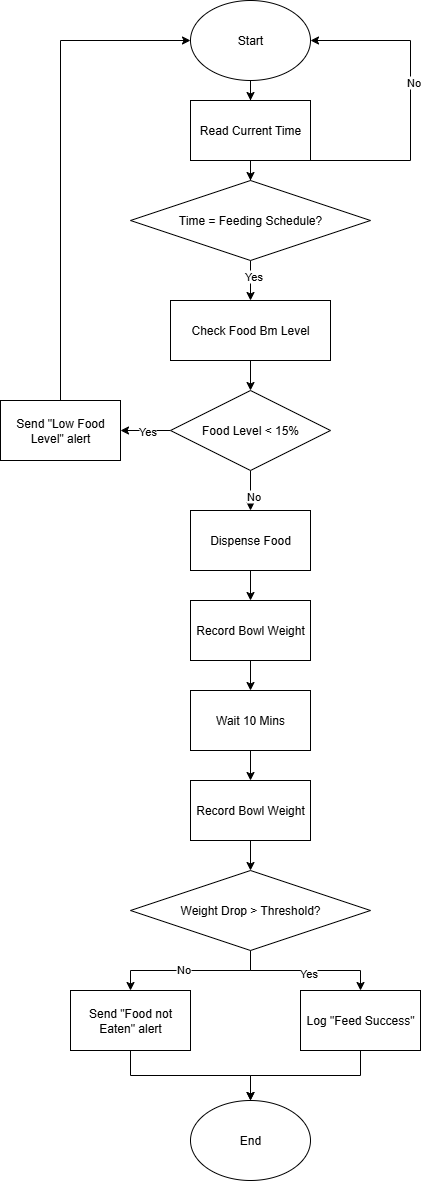

The diagram above was exported from draw.io. Its source (the exported page's mxGraphModel, read from the mxfile embedded in the PNG):
<mxGraphModel dx="2009" dy="439" grid="1" gridSize="10" guides="1" tooltips="1" connect="1" arrows="1" fold="1" page="1" pageScale="1" pageWidth="850" pageHeight="1100" math="0" shadow="0">
  <root>
    <mxCell id="0" />
    <mxCell id="1" parent="0" />
    <mxCell id="vgbTzSenKX71BNy12q-t-5" style="edgeStyle=orthogonalEdgeStyle;rounded=0;orthogonalLoop=1;jettySize=auto;html=1;entryX=0.5;entryY=0;entryDx=0;entryDy=0;" edge="1" parent="1" source="vgbTzSenKX71BNy12q-t-1" target="vgbTzSenKX71BNy12q-t-2">
      <mxGeometry relative="1" as="geometry" />
    </mxCell>
    <mxCell id="vgbTzSenKX71BNy12q-t-1" value="Start" style="ellipse;whiteSpace=wrap;html=1;" vertex="1" parent="1">
      <mxGeometry x="180" y="50" width="120" height="80" as="geometry" />
    </mxCell>
    <mxCell id="vgbTzSenKX71BNy12q-t-6" style="edgeStyle=orthogonalEdgeStyle;rounded=0;orthogonalLoop=1;jettySize=auto;html=1;entryX=0.5;entryY=0;entryDx=0;entryDy=0;" edge="1" parent="1" source="vgbTzSenKX71BNy12q-t-2" target="vgbTzSenKX71BNy12q-t-3">
      <mxGeometry relative="1" as="geometry" />
    </mxCell>
    <mxCell id="vgbTzSenKX71BNy12q-t-10" style="edgeStyle=orthogonalEdgeStyle;rounded=0;orthogonalLoop=1;jettySize=auto;html=1;entryX=1;entryY=0.5;entryDx=0;entryDy=0;" edge="1" parent="1" source="vgbTzSenKX71BNy12q-t-2" target="vgbTzSenKX71BNy12q-t-1">
      <mxGeometry relative="1" as="geometry">
        <Array as="points">
          <mxPoint x="400" y="210" />
          <mxPoint x="400" y="90" />
        </Array>
      </mxGeometry>
    </mxCell>
    <mxCell id="vgbTzSenKX71BNy12q-t-11" value="No" style="edgeLabel;html=1;align=center;verticalAlign=middle;resizable=0;points=[];" vertex="1" connectable="0" parent="vgbTzSenKX71BNy12q-t-10">
      <mxGeometry x="0.1188" y="-2" relative="1" as="geometry">
        <mxPoint as="offset" />
      </mxGeometry>
    </mxCell>
    <mxCell id="vgbTzSenKX71BNy12q-t-2" value="Read Current Time" style="rounded=0;whiteSpace=wrap;html=1;" vertex="1" parent="1">
      <mxGeometry x="180" y="150" width="120" height="60" as="geometry" />
    </mxCell>
    <mxCell id="vgbTzSenKX71BNy12q-t-8" style="edgeStyle=orthogonalEdgeStyle;rounded=0;orthogonalLoop=1;jettySize=auto;html=1;entryX=0.5;entryY=0;entryDx=0;entryDy=0;" edge="1" parent="1" source="vgbTzSenKX71BNy12q-t-3" target="vgbTzSenKX71BNy12q-t-7">
      <mxGeometry relative="1" as="geometry" />
    </mxCell>
    <mxCell id="vgbTzSenKX71BNy12q-t-9" value="Yes" style="edgeLabel;html=1;align=center;verticalAlign=middle;resizable=0;points=[];" vertex="1" connectable="0" parent="vgbTzSenKX71BNy12q-t-8">
      <mxGeometry x="-0.2667" y="2" relative="1" as="geometry">
        <mxPoint as="offset" />
      </mxGeometry>
    </mxCell>
    <mxCell id="vgbTzSenKX71BNy12q-t-3" value="Time = Feeding Schedule?" style="rhombus;whiteSpace=wrap;html=1;" vertex="1" parent="1">
      <mxGeometry x="120" y="230" width="240" height="80" as="geometry" />
    </mxCell>
    <mxCell id="vgbTzSenKX71BNy12q-t-14" style="edgeStyle=orthogonalEdgeStyle;rounded=0;orthogonalLoop=1;jettySize=auto;html=1;entryX=0.5;entryY=0;entryDx=0;entryDy=0;" edge="1" parent="1" source="vgbTzSenKX71BNy12q-t-7" target="vgbTzSenKX71BNy12q-t-13">
      <mxGeometry relative="1" as="geometry" />
    </mxCell>
    <mxCell id="vgbTzSenKX71BNy12q-t-7" value="Check Food Bm Level" style="rounded=0;whiteSpace=wrap;html=1;" vertex="1" parent="1">
      <mxGeometry x="160" y="350" width="160" height="60" as="geometry" />
    </mxCell>
    <mxCell id="vgbTzSenKX71BNy12q-t-16" style="edgeStyle=orthogonalEdgeStyle;rounded=0;orthogonalLoop=1;jettySize=auto;html=1;entryX=1;entryY=0.5;entryDx=0;entryDy=0;" edge="1" parent="1" source="vgbTzSenKX71BNy12q-t-13" target="vgbTzSenKX71BNy12q-t-15">
      <mxGeometry relative="1" as="geometry" />
    </mxCell>
    <mxCell id="vgbTzSenKX71BNy12q-t-17" value="Yes" style="edgeLabel;html=1;align=center;verticalAlign=middle;resizable=0;points=[];" vertex="1" connectable="0" parent="vgbTzSenKX71BNy12q-t-16">
      <mxGeometry x="-0.04" relative="1" as="geometry">
        <mxPoint as="offset" />
      </mxGeometry>
    </mxCell>
    <mxCell id="vgbTzSenKX71BNy12q-t-21" style="edgeStyle=orthogonalEdgeStyle;rounded=0;orthogonalLoop=1;jettySize=auto;html=1;entryX=0.5;entryY=0;entryDx=0;entryDy=0;" edge="1" parent="1" source="vgbTzSenKX71BNy12q-t-13" target="vgbTzSenKX71BNy12q-t-19">
      <mxGeometry relative="1" as="geometry" />
    </mxCell>
    <mxCell id="vgbTzSenKX71BNy12q-t-22" value="No" style="edgeLabel;html=1;align=center;verticalAlign=middle;resizable=0;points=[];" vertex="1" connectable="0" parent="vgbTzSenKX71BNy12q-t-21">
      <mxGeometry x="0.24" y="2" relative="1" as="geometry">
        <mxPoint as="offset" />
      </mxGeometry>
    </mxCell>
    <mxCell id="vgbTzSenKX71BNy12q-t-13" value="Food Level &amp;lt; 15%" style="rhombus;whiteSpace=wrap;html=1;" vertex="1" parent="1">
      <mxGeometry x="160" y="440" width="160" height="80" as="geometry" />
    </mxCell>
    <mxCell id="vgbTzSenKX71BNy12q-t-15" value="Send &quot;Low Food Level&quot; alert" style="rounded=0;whiteSpace=wrap;html=1;" vertex="1" parent="1">
      <mxGeometry x="-10" y="450" width="120" height="60" as="geometry" />
    </mxCell>
    <mxCell id="vgbTzSenKX71BNy12q-t-18" style="edgeStyle=orthogonalEdgeStyle;rounded=0;orthogonalLoop=1;jettySize=auto;html=1;entryX=0;entryY=0.5;entryDx=0;entryDy=0;" edge="1" parent="1" source="vgbTzSenKX71BNy12q-t-15" target="vgbTzSenKX71BNy12q-t-1">
      <mxGeometry relative="1" as="geometry">
        <mxPoint x="160" y="100" as="targetPoint" />
        <Array as="points">
          <mxPoint x="50" y="90" />
        </Array>
      </mxGeometry>
    </mxCell>
    <mxCell id="vgbTzSenKX71BNy12q-t-23" style="edgeStyle=orthogonalEdgeStyle;rounded=0;orthogonalLoop=1;jettySize=auto;html=1;entryX=0.5;entryY=0;entryDx=0;entryDy=0;" edge="1" parent="1" source="vgbTzSenKX71BNy12q-t-19" target="vgbTzSenKX71BNy12q-t-20">
      <mxGeometry relative="1" as="geometry" />
    </mxCell>
    <mxCell id="vgbTzSenKX71BNy12q-t-19" value="Dispense Food" style="rounded=0;whiteSpace=wrap;html=1;" vertex="1" parent="1">
      <mxGeometry x="180" y="560" width="120" height="60" as="geometry" />
    </mxCell>
    <mxCell id="vgbTzSenKX71BNy12q-t-26" style="edgeStyle=orthogonalEdgeStyle;rounded=0;orthogonalLoop=1;jettySize=auto;html=1;entryX=0.5;entryY=0;entryDx=0;entryDy=0;" edge="1" parent="1" source="vgbTzSenKX71BNy12q-t-20" target="vgbTzSenKX71BNy12q-t-25">
      <mxGeometry relative="1" as="geometry" />
    </mxCell>
    <mxCell id="vgbTzSenKX71BNy12q-t-20" value="Record Bowl Weight" style="rounded=0;whiteSpace=wrap;html=1;" vertex="1" parent="1">
      <mxGeometry x="180" y="650" width="120" height="60" as="geometry" />
    </mxCell>
    <mxCell id="vgbTzSenKX71BNy12q-t-29" style="edgeStyle=orthogonalEdgeStyle;rounded=0;orthogonalLoop=1;jettySize=auto;html=1;entryX=0.5;entryY=0;entryDx=0;entryDy=0;" edge="1" parent="1" source="vgbTzSenKX71BNy12q-t-24" target="vgbTzSenKX71BNy12q-t-28">
      <mxGeometry relative="1" as="geometry" />
    </mxCell>
    <mxCell id="vgbTzSenKX71BNy12q-t-24" value="Record Bowl Weight" style="rounded=0;whiteSpace=wrap;html=1;" vertex="1" parent="1">
      <mxGeometry x="180" y="830" width="120" height="60" as="geometry" />
    </mxCell>
    <mxCell id="vgbTzSenKX71BNy12q-t-27" style="edgeStyle=orthogonalEdgeStyle;rounded=0;orthogonalLoop=1;jettySize=auto;html=1;entryX=0.5;entryY=0;entryDx=0;entryDy=0;" edge="1" parent="1" source="vgbTzSenKX71BNy12q-t-25" target="vgbTzSenKX71BNy12q-t-24">
      <mxGeometry relative="1" as="geometry" />
    </mxCell>
    <mxCell id="vgbTzSenKX71BNy12q-t-25" value="Wait 10 Mins" style="rounded=0;whiteSpace=wrap;html=1;" vertex="1" parent="1">
      <mxGeometry x="180" y="740" width="120" height="60" as="geometry" />
    </mxCell>
    <mxCell id="vgbTzSenKX71BNy12q-t-32" style="edgeStyle=orthogonalEdgeStyle;rounded=0;orthogonalLoop=1;jettySize=auto;html=1;entryX=0.5;entryY=0;entryDx=0;entryDy=0;" edge="1" parent="1" source="vgbTzSenKX71BNy12q-t-28" target="vgbTzSenKX71BNy12q-t-31">
      <mxGeometry relative="1" as="geometry" />
    </mxCell>
    <mxCell id="vgbTzSenKX71BNy12q-t-35" value="No" style="edgeLabel;html=1;align=center;verticalAlign=middle;resizable=0;points=[];" vertex="1" connectable="0" parent="vgbTzSenKX71BNy12q-t-32">
      <mxGeometry x="0.1" y="-2" relative="1" as="geometry">
        <mxPoint as="offset" />
      </mxGeometry>
    </mxCell>
    <mxCell id="vgbTzSenKX71BNy12q-t-34" style="edgeStyle=orthogonalEdgeStyle;rounded=0;orthogonalLoop=1;jettySize=auto;html=1;entryX=0.5;entryY=0;entryDx=0;entryDy=0;" edge="1" parent="1" source="vgbTzSenKX71BNy12q-t-28" target="vgbTzSenKX71BNy12q-t-33">
      <mxGeometry relative="1" as="geometry" />
    </mxCell>
    <mxCell id="vgbTzSenKX71BNy12q-t-36" value="Yes" style="edgeLabel;html=1;align=center;verticalAlign=middle;resizable=0;points=[];" vertex="1" connectable="0" parent="vgbTzSenKX71BNy12q-t-34">
      <mxGeometry x="0.0267" y="-2" relative="1" as="geometry">
        <mxPoint as="offset" />
      </mxGeometry>
    </mxCell>
    <mxCell id="vgbTzSenKX71BNy12q-t-28" value="Weight Drop &amp;gt; Threshold?" style="rhombus;whiteSpace=wrap;html=1;" vertex="1" parent="1">
      <mxGeometry x="120" y="920" width="240" height="80" as="geometry" />
    </mxCell>
    <mxCell id="vgbTzSenKX71BNy12q-t-38" style="edgeStyle=orthogonalEdgeStyle;rounded=0;orthogonalLoop=1;jettySize=auto;html=1;" edge="1" parent="1" source="vgbTzSenKX71BNy12q-t-31" target="vgbTzSenKX71BNy12q-t-37">
      <mxGeometry relative="1" as="geometry" />
    </mxCell>
    <mxCell id="vgbTzSenKX71BNy12q-t-31" value="Send &quot;Food not Eaten&quot; alert" style="rounded=0;whiteSpace=wrap;html=1;" vertex="1" parent="1">
      <mxGeometry x="60" y="1040" width="120" height="60" as="geometry" />
    </mxCell>
    <mxCell id="vgbTzSenKX71BNy12q-t-39" style="edgeStyle=orthogonalEdgeStyle;rounded=0;orthogonalLoop=1;jettySize=auto;html=1;entryX=0.5;entryY=0;entryDx=0;entryDy=0;" edge="1" parent="1" source="vgbTzSenKX71BNy12q-t-33" target="vgbTzSenKX71BNy12q-t-37">
      <mxGeometry relative="1" as="geometry" />
    </mxCell>
    <mxCell id="vgbTzSenKX71BNy12q-t-33" value="Log &quot;Feed Success&quot;" style="rounded=0;whiteSpace=wrap;html=1;" vertex="1" parent="1">
      <mxGeometry x="290" y="1040" width="120" height="60" as="geometry" />
    </mxCell>
    <mxCell id="vgbTzSenKX71BNy12q-t-37" value="End" style="ellipse;whiteSpace=wrap;html=1;" vertex="1" parent="1">
      <mxGeometry x="180" y="1150" width="120" height="80" as="geometry" />
    </mxCell>
  </root>
</mxGraphModel>